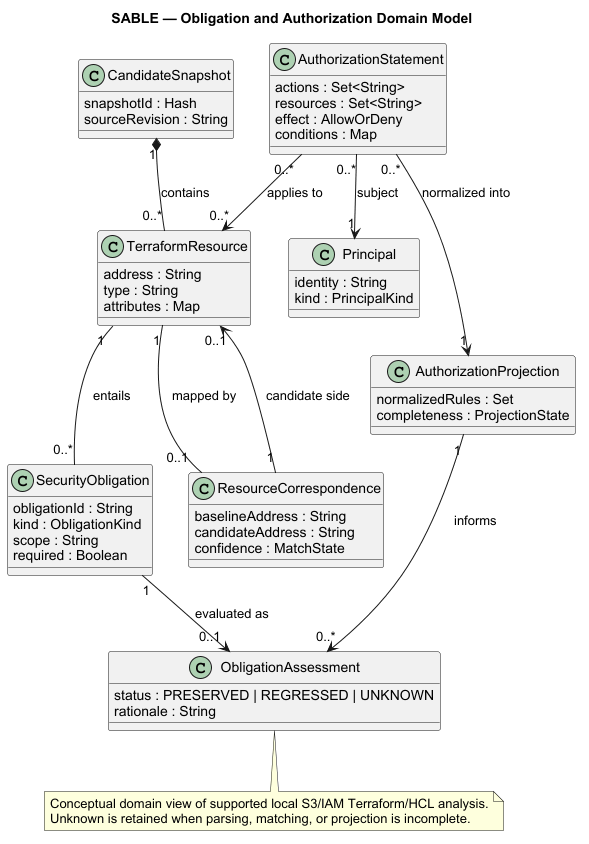

The diagram above was rendered by PlantUML. Its source (embedded in the PNG):
@startuml
title SABLE — Obligation and Authorization Domain Model
skinparam shadowing false
skinparam classAttributeIconSize 0
skinparam defaultFontName Arial
class CandidateSnapshot {
  snapshotId : Hash
  sourceRevision : String
}
class TerraformResource {
  address : String
  type : String
  attributes : Map
}
class SecurityObligation {
  obligationId : String
  kind : ObligationKind
  scope : String
  required : Boolean
}
class ResourceCorrespondence {
  baselineAddress : String
  candidateAddress : String
  confidence : MatchState
}
class Principal {
  identity : String
  kind : PrincipalKind
}
class AuthorizationStatement {
  actions : Set<String>
  resources : Set<String>
  effect : AllowOrDeny
  conditions : Map
}
class AuthorizationProjection {
  normalizedRules : Set
  completeness : ProjectionState
}
class ObligationAssessment {
  status : PRESERVED | REGRESSED | UNKNOWN
  rationale : String
}
CandidateSnapshot "1" *-- "0..*" TerraformResource : contains
TerraformResource "1" -- "0..*" SecurityObligation : entails
TerraformResource "1" -- "0..1" ResourceCorrespondence : mapped by
ResourceCorrespondence "1" --> "0..1" TerraformResource : candidate side
AuthorizationStatement "0..*" --> "1" Principal : subject
AuthorizationStatement "0..*" --> "0..*" TerraformResource : applies to
AuthorizationStatement "0..*" --> "1" AuthorizationProjection : normalized into
SecurityObligation "1" --> "0..1" ObligationAssessment : evaluated as
AuthorizationProjection "1" --> "0..*" ObligationAssessment : informs
note bottom
Conceptual domain view of supported local S3/IAM Terraform/HCL analysis.
Unknown is retained when parsing, matching, or projection is incomplete.
end note
@enduml